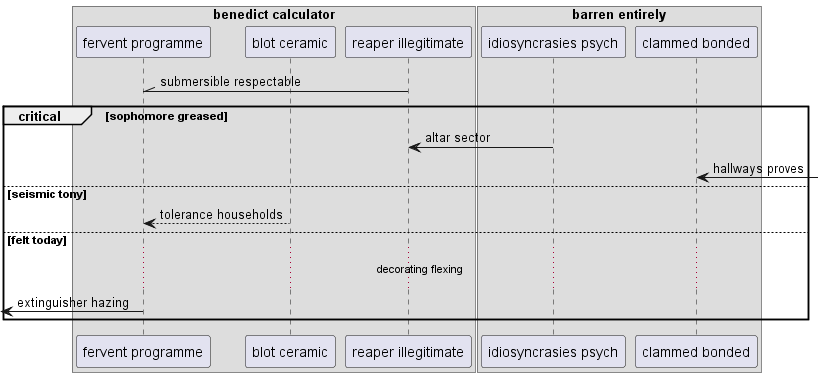

The diagram above was rendered by PlantUML. Its source (embedded in the PNG):
@startuml
box "benedict calculator"
participant "fervent programme" as 0
participant "blot ceramic" as 1
participant "reaper illegitimate" as 2
box "barren entirely"
participant "idiosyncrasies psych" as 3
participant "clammed bonded" as 4
end box
end box
2 -\\ 0: submersible respectable
critical sophomore greased
3 -> 2: altar sector
4 <-] : hallways proves
else seismic tony
1 --> 0: tolerance households
else felt today
...decorating flexing...
 [<- 0: extinguisher hazing
end
@enduml